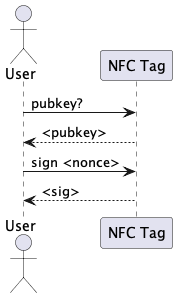

The diagram above was rendered by PlantUML. Its source (embedded in the PNG):
@startuml nfc_communication

actor User as user
participant "NFC Tag" as nfc

user -> nfc: pubkey? 

user <-- nfc: <pubkey>

user -> nfc: sign <nonce>

user <-- nfc: <sig>

@enduml